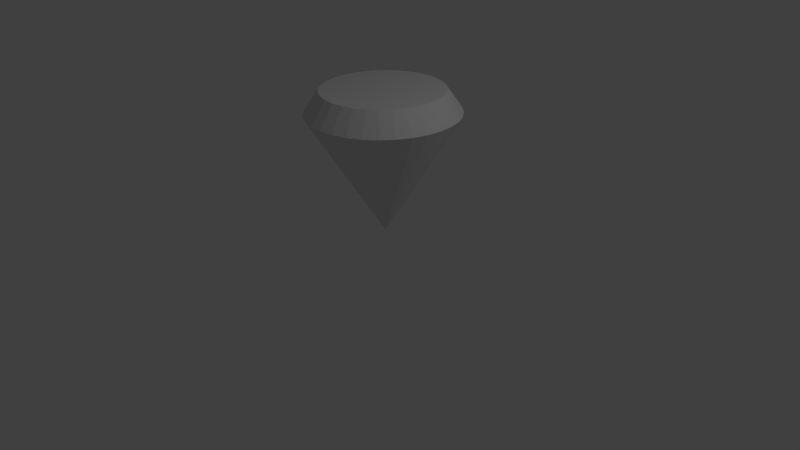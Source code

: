 # Source: diamond.blend  (saved by Blender 2.69.0; exported with 4.5.12 LTS)
import bpy
from mathutils import Matrix  # noqa: F401  (used for matrix-valued properties, if any)

bpy.ops.wm.read_factory_settings(use_empty=True)
scene = bpy.context.scene
scene.name = 'Scene'

# ---- collections
col_collection_1 = bpy.data.collections.new('Collection 1'); scene.collection.children.link(col_collection_1)

# ---- world
world_world = bpy.data.worlds.new('World'); scene.world = world_world
world_world.color = (0.05088, 0.05088, 0.05088)
world_world.use_sun_shadow = False
world_world.sun_shadow_jitter_overblur = 0.0
world_world.cycles.sampling_method = 'MANUAL'
world_world.cycles.sample_map_resolution = 256

# ---- cameras
cam_camera = bpy.data.cameras.new('Camera')
cam_camera.clip_end = 100.0
cam_camera.lens = 35.0
cam_camera.sensor_width = 32.0
cam_camera.sensor_height = 18.0
cam_camera.ortho_scale = 7.314
cam_camera.dof.focus_distance = 0.0
cam_camera.dof.aperture_fstop = 128.0

# ---- lights
light_lamp = bpy.data.lights.new('Lamp', 'POINT')
light_lamp.transmission_factor = 0.0
light_lamp.cutoff_distance = 30.0
light_lamp.energy = 100.0
light_lamp.shadow_buffer_clip_start = 1.001
light_lamp.shadow_soft_size = 0.1
light_lamp.shadow_maximum_resolution = 0.006
light_lamp.use_absolute_resolution = True
light_lamp.cycles.use_multiple_importance_sampling = False

# ---- meshes
me_cone = bpy.data.meshes.new('Cone')
me_cone.from_pydata([(0.0, 1.0, -1.0), (0.1951, 0.9808, -1.0), (0.3827, 0.9239, -1.0), (0.5556, 0.8315, -1.0), (0.7071, 0.7071, -1.0), (0.8315, 0.5556, -1.0), (0.9239, 0.3827, -1.0), (0.9808, 0.1951, -1.0), (1.0, 7.55e-08, -1.0), (0.0, 0.0, 1.0), (0.9808, -0.1951, -1.0), (0.9239, -0.3827, -1.0), (0.8315, -0.5556, -1.0), (0.7071, -0.7071, -1.0), (0.5556, -0.8315, -1.0), (0.3827, -0.9239, -1.0), (0.1951, -0.9808, -1.0), (-3.258e-07, -1.0, -1.0), (-0.1951, -0.9808, -1.0), (-0.3827, -0.9239, -1.0), (-0.5556, -0.8315, -1.0), (-0.7071, -0.7071, -1.0), (-0.8315, -0.5556, -1.0), (-0.9239, -0.3827, -1.0), (-0.9808, -0.1951, -1.0), (-1.0, 9.656e-07, -1.0), (-0.9808, 0.1951, -1.0), (-0.9239, 0.3827, -1.0), (-0.8315, 0.5556, -1.0), (-0.7071, 0.7071, -1.0), (-0.5556, 0.8315, -1.0), (-0.3827, 0.9239, -1.0), (-0.1951, 0.9808, -1.0), (-0.3827, 0.9239, -1.0), (0.0, 0.0, 1.0), (-0.1951, 0.9808, -1.0), (0.0, 1.0, -1.0), (0.0, 0.0, 1.0), (0.1951, 0.9808, -1.0), (-0.5556, 0.8315, -1.0), (0.0, 0.0, 1.0), (-0.3827, 0.9239, -1.0), (-0.7071, 0.7071, -1.0), (0.0, 0.0, 1.0), (-0.5556, 0.8315, -1.0), (-0.8315, 0.5556, -1.0), (0.0, 0.0, 1.0), (-0.7071, 0.7071, -1.0), (-0.9239, 0.3827, -1.0), (0.0, 0.0, 1.0), (-0.8315, 0.5556, -1.0), (-0.9808, 0.1951, -1.0), (0.0, 0.0, 1.0), (-0.9239, 0.3827, -1.0), (-1.0, 9.656e-07, -1.0), (0.0, 0.0, 1.0), (-0.9808, 0.1951, -1.0), (-0.9808, -0.1951, -1.0), (0.0, 0.0, 1.0), (-1.0, 9.656e-07, -1.0), (-0.9239, -0.3827, -1.0), (0.0, 0.0, 1.0), (-0.9808, -0.1951, -1.0), (-0.8315, -0.5556, -1.0), (0.0, 0.0, 1.0), (-0.9239, -0.3827, -1.0), (-0.7071, -0.7071, -1.0), (0.0, 0.0, 1.0), (-0.8315, -0.5556, -1.0), (-0.5556, -0.8315, -1.0), (0.0, 0.0, 1.0), (-0.7071, -0.7071, -1.0), (-0.3827, -0.9239, -1.0), (0.0, 0.0, 1.0), (-0.5556, -0.8315, -1.0), (-0.1951, -0.9808, -1.0), (0.0, 0.0, 1.0), (-0.3827, -0.9239, -1.0), (-3.258e-07, -1.0, -1.0), (0.0, 0.0, 1.0), (-0.1951, -0.9808, -1.0), (0.1951, -0.9808, -1.0), (0.0, 0.0, 1.0), (-3.258e-07, -1.0, -1.0), (0.3827, -0.9239, -1.0), (0.0, 0.0, 1.0), (0.1951, -0.9808, -1.0), (0.5556, -0.8315, -1.0), (0.0, 0.0, 1.0), (0.3827, -0.9239, -1.0), (0.7071, -0.7071, -1.0), (0.0, 0.0, 1.0), (0.5556, -0.8315, -1.0), (0.8315, -0.5556, -1.0), (0.0, 0.0, 1.0), (0.7071, -0.7071, -1.0), (0.9239, -0.3827, -1.0), (0.0, 0.0, 1.0), (0.8315, -0.5556, -1.0), (0.9808, -0.1951, -1.0), (0.0, 0.0, 1.0), (0.9239, -0.3827, -1.0), (1.0, 7.55e-08, -1.0), (0.0, 0.0, 1.0), (0.9808, -0.1951, -1.0), (0.9808, 0.1951, -1.0), (0.0, 0.0, 1.0), (1.0, 7.55e-08, -1.0), (0.9239, 0.3827, -1.0), (0.0, 0.0, 1.0), (0.9808, 0.1951, -1.0), (0.8315, 0.5556, -1.0), (0.0, 0.0, 1.0), (0.9239, 0.3827, -1.0), (0.7071, 0.7071, -1.0), (0.0, 0.0, 1.0), (0.8315, 0.5556, -1.0), (0.5556, 0.8315, -1.0), (0.0, 0.0, 1.0), (0.7071, 0.7071, -1.0), (0.3827, 0.9239, -1.0), (0.0, 0.0, 1.0), (0.5556, 0.8315, -1.0), (-0.1951, 0.9808, -1.0), (0.0, 0.0, 1.0), (0.0, 1.0, -1.0), (0.1951, 0.9808, -1.0), (0.0, 0.0, 1.0), (0.3827, 0.9239, -1.0), (4.344e-07, 0.7969, -1.357), (0.1555, 0.7816, -1.357), (0.305, 0.7362, -1.357), (0.4427, 0.6626, -1.357), (0.5635, 0.5635, -1.357), (0.6626, 0.4427, -1.357), (0.7362, 0.305, -1.357), (0.7816, 0.1555, -1.357), (0.7969, 1.18e-07, -1.357), (0.7816, -0.1555, -1.357), (0.7362, -0.305, -1.357), (0.6626, -0.4427, -1.357), (0.5635, -0.5635, -1.357), (0.4427, -0.6626, -1.357), (0.305, -0.7362, -1.357), (0.1555, -0.7816, -1.357), (1.747e-07, -0.7969, -1.357), (-0.1555, -0.7816, -1.357), (-0.305, -0.7362, -1.357), (-0.4427, -0.6626, -1.357), (-0.5635, -0.5635, -1.357), (-0.6626, -0.4427, -1.357), (-0.7362, -0.305, -1.357), (-0.7816, -0.1555, -1.357), (-0.7969, 8.274e-07, -1.357), (-0.7816, 0.1555, -1.357), (-0.7362, 0.305, -1.357), (-0.6626, 0.4427, -1.357), (-0.5635, 0.5635, -1.357), (-0.4427, 0.6626, -1.357), (-0.305, 0.7362, -1.357), (-0.1555, 0.7816, -1.357)], [], [(33, 34, 35), (9, 34, 33, 31), (32, 35, 34, 9), (31, 33, 35, 32), (36, 37, 38), (9, 37, 36, 0), (1, 38, 37, 9), (0, 36, 38, 1), (39, 40, 41), (9, 40, 39, 30), (31, 41, 40, 9), (30, 39, 41, 31), (42, 43, 44), (9, 43, 42, 29), (30, 44, 43, 9), (29, 42, 44, 30), (45, 46, 47), (9, 46, 45, 28), (29, 47, 46, 9), (28, 45, 47, 29), (48, 49, 50), (9, 49, 48, 27), (28, 50, 49, 9), (27, 48, 50, 28), (51, 52, 53), (9, 52, 51, 26), (27, 53, 52, 9), (26, 51, 53, 27), (54, 55, 56), (9, 55, 54, 25), (26, 56, 55, 9), (25, 54, 56, 26), (57, 58, 59), (9, 58, 57, 24), (25, 59, 58, 9), (24, 57, 59, 25), (60, 61, 62), (9, 61, 60, 23), (24, 62, 61, 9), (23, 60, 62, 24), (63, 64, 65), (9, 64, 63, 22), (23, 65, 64, 9), (22, 63, 65, 23), (66, 67, 68), (9, 67, 66, 21), (22, 68, 67, 9), (21, 66, 68, 22), (69, 70, 71), (9, 70, 69, 20), (21, 71, 70, 9), (20, 69, 71, 21), (72, 73, 74), (9, 73, 72, 19), (20, 74, 73, 9), (19, 72, 74, 20), (75, 76, 77), (9, 76, 75, 18), (19, 77, 76, 9), (18, 75, 77, 19), (78, 79, 80), (9, 79, 78, 17), (18, 80, 79, 9), (17, 78, 80, 18), (81, 82, 83), (9, 82, 81, 16), (17, 83, 82, 9), (16, 81, 83, 17), (84, 85, 86), (9, 85, 84, 15), (16, 86, 85, 9), (15, 84, 86, 16), (87, 88, 89), (9, 88, 87, 14), (15, 89, 88, 9), (14, 87, 89, 15), (90, 91, 92), (9, 91, 90, 13), (14, 92, 91, 9), (13, 90, 92, 14), (93, 94, 95), (9, 94, 93, 12), (13, 95, 94, 9), (12, 93, 95, 13), (96, 97, 98), (9, 97, 96, 11), (12, 98, 97, 9), (11, 96, 98, 12), (99, 100, 101), (9, 100, 99, 10), (11, 101, 100, 9), (10, 99, 101, 11), (102, 103, 104), (9, 103, 102, 8), (10, 104, 103, 9), (8, 102, 104, 10), (105, 106, 107), (9, 106, 105, 7), (8, 107, 106, 9), (7, 105, 107, 8), (108, 109, 110), (9, 109, 108, 6), (7, 110, 109, 9), (6, 108, 110, 7), (111, 112, 113), (9, 112, 111, 5), (6, 113, 112, 9), (5, 111, 113, 6), (114, 115, 116), (9, 115, 114, 4), (5, 116, 115, 9), (4, 114, 116, 5), (117, 118, 119), (9, 118, 117, 3), (4, 119, 118, 9), (3, 117, 119, 4), (120, 121, 122), (9, 121, 120, 2), (3, 122, 121, 9), (2, 120, 122, 3), (123, 124, 125), (9, 124, 123, 32), (0, 125, 124, 9), (32, 123, 125, 0), (126, 127, 128), (9, 127, 126, 1), (2, 128, 127, 9), (1, 126, 128, 2), (129, 130, 131, 132, 133, 134, 135, 136, 137, 138, 139, 140, 141, 142, 143, 144, 145, 146, 147, 148, 149, 150, 151, 152, 153, 154, 155, 156, 157, 158, 159, 160), (1, 130, 129, 0), (2, 131, 130, 1), (3, 132, 131, 2), (4, 133, 132, 3), (5, 134, 133, 4), (6, 135, 134, 5), (7, 136, 135, 6), (8, 137, 136, 7), (10, 138, 137, 8), (11, 139, 138, 10), (12, 140, 139, 11), (13, 141, 140, 12), (14, 142, 141, 13), (15, 143, 142, 14), (16, 144, 143, 15), (17, 145, 144, 16), (18, 146, 145, 17), (19, 147, 146, 18), (20, 148, 147, 19), (21, 149, 148, 20), (22, 150, 149, 21), (23, 151, 150, 22), (24, 152, 151, 23), (25, 153, 152, 24), (26, 154, 153, 25), (27, 155, 154, 26), (28, 156, 155, 27), (29, 157, 156, 28), (30, 158, 157, 29), (31, 159, 158, 30), (32, 160, 159, 31), (0, 129, 160, 32)])
me_cone.use_remesh_preserve_volume = False
me_cone.use_remesh_preserve_attributes = False
me_cone.use_mirror_vertex_groups = False
me_cone.update()

# ---- objects
ob_cone = bpy.data.objects.new('Cone', me_cone)
ob_lamp = bpy.data.objects.new('Lamp', light_lamp)
ob_camera = bpy.data.objects.new('Camera', cam_camera)

# ---- transforms, parenting, visibility, modifiers, constraints
ob_cone.location = (-0.207, 0.4014, 0.9548)
ob_cone.rotation_euler = (-0.0, -3.142, -0.0)
ob_cone.scale = (1.0, 1.0, 0.82)
ob_cone.lineart.crease_threshold = 0.0
ob_lamp.location = (4.076, 1.005, 5.904)
ob_lamp.rotation_euler = (0.6503, 0.05522, 1.866)
ob_lamp.lock_rotations_4d = False
ob_lamp.empty_display_type = 'ARROWS'
ob_lamp.color = (0.0, 0.0, 0.0, 0.0)
ob_lamp.lineart.crease_threshold = 0.0
ob_camera.location = (7.481, -6.508, 5.344)
ob_camera.rotation_euler = (1.109, 0.01082, 0.8149)
ob_camera.lock_rotations_4d = False
ob_camera.empty_display_type = 'ARROWS'
ob_camera.color = (0.0, 0.0, 0.0, 0.0)
ob_camera.display_type = 'WIRE'
ob_camera.lineart.crease_threshold = 0.0

# ---- collection membership
col_collection_1.objects.link(ob_cone)
col_collection_1.objects.link(ob_lamp)
col_collection_1.objects.link(ob_camera)

# ---- scene / render settings (as saved in the file)
scene.camera = ob_camera
scene.frame_start = 1; scene.frame_end = 250; scene.frame_set(1)
scene.render.engine = 'BLENDER_EEVEE_NEXT'
scene.render.image_settings.compression = 90
scene.render.resolution_percentage = 50
scene.render.dither_intensity = 0.0
scene.cycles.use_denoising = False
scene.cycles.samples = 10
scene.cycles.sampling_pattern = 'TABULATED_SOBOL'
scene.cycles.light_sampling_threshold = 0.0
scene.cycles.use_adaptive_sampling = False
scene.cycles.use_light_tree = False
scene.cycles.blur_glossy = 0.0
scene.cycles.volume_bounces = 1
scene.cycles.pixel_filter_type = 'GAUSSIAN'
scene.cycles.sample_clamp_indirect = 0.0
scene.view_settings.view_transform = 'Standard'
bpy.context.view_layer.update()
